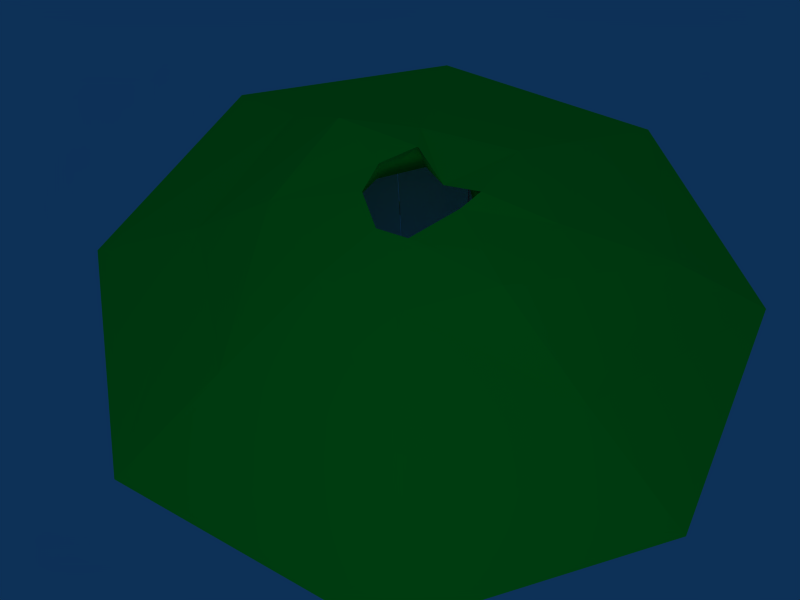 # Source: hut_big.blend  (saved by Blender 2.48.1; exported with 4.5.12 LTS)
import bpy
from mathutils import Matrix  # noqa: F401  (used for matrix-valued properties, if any)

bpy.ops.wm.read_factory_settings(use_empty=True)
scene = bpy.context.scene
scene.name = 'Scene'

# ---- collections
col_collection_1 = bpy.data.collections.new('Collection 1'); scene.collection.children.link(col_collection_1)

# ---- materials (node trees are filled in below, after node groups)
mat_material = bpy.data.materials.new('Material')
mat_material.alpha_threshold = 0.0
mat_material.roughness = 0.5
mat_material.line_color = (0.0, 0.0, 0.0, 1.0)
mat_material_001 = bpy.data.materials.new('Material.001')
mat_material_001.alpha_threshold = 0.0
mat_material_001.diffuse_color = (1.0, 0.0, 0.0, 1.0)
mat_material_001.roughness = 0.5
mat_material_001.line_color = (0.0, 0.0, 0.0, 1.0)
mat_material_002 = bpy.data.materials.new('Material.002')
mat_material_002.alpha_threshold = 0.0
mat_material_002.diffuse_color = (0.8181, 1.0, 0.0, 1.0)
mat_material_002.roughness = 0.5
mat_material_002.line_color = (0.0, 0.0, 0.0, 1.0)
mat_material_003 = bpy.data.materials.new('Material.003')
mat_material_003.alpha_threshold = 0.0
mat_material_003.diffuse_color = (0.0, 1.0, 0.1618, 1.0)
mat_material_003.roughness = 0.5
mat_material_003.line_color = (0.0, 0.0, 0.0, 1.0)

# ---- material node trees

# ---- world
world_world = bpy.data.worlds.new('World'); scene.world = world_world
world_world.color = (0.05183, 0.1904, 0.3415)
world_world.use_sun_shadow = False
world_world.sun_shadow_jitter_overblur = 0.0
world_world.cycles.sampling_method = 'MANUAL'
world_world.cycles.sample_map_resolution = 256

# ---- cameras
cam_camera = bpy.data.cameras.new('Camera')
cam_camera.passepartout_alpha = 0.7037
cam_camera.clip_end = 100.0
cam_camera.lens = 35.0
cam_camera.ortho_scale = 7.314
cam_camera.show_safe_areas = True
cam_camera.dof.focus_distance = 0.0
cam_camera.dof.aperture_fstop = 128.0

# ---- lights
light_spot = bpy.data.lights.new('Spot', 'POINT')
light_spot.transmission_factor = 0.0
light_spot.cutoff_distance = 30.0
light_spot.energy = 100.0
light_spot.shadow_buffer_clip_start = 1.001
light_spot.shadow_soft_size = 1.0
light_spot.shadow_maximum_resolution = 0.006
light_spot.use_absolute_resolution = True
light_spot.cycles.use_multiple_importance_sampling = False

# ---- meshes
me_cube_002 = bpy.data.meshes.new('Cube.002')
me_cube_002.from_pydata([(4.19, 4.199, 1.373), (5.902, 0.01653, 1.743), (4.169, -4.145, 1.46), (0.007012, -5.951, 1.622), (-4.123, -4.113, 1.485), (-5.829, 0.01648, 1.587), (-4.182, 4.206, 1.375), (0.007226, 5.809, 1.571), (0.9364, 0.9108, 3.643), (1.135, 0.1548, 3.68), (0.8128, -0.6961, 3.685), (0.05691, -1.028, 3.695), (-0.5263, -0.6697, 3.675), (-0.8476, -0.01141, 3.681), (-0.6706, 0.6471, 3.651), (0.08016, 1.201, 3.64), (0.04271, 1.009, 4.033), (-0.4465, 0.7326, 4.029), (-0.5214, -0.299, 4.089), (-0.4906, -0.7789, 4.163), (0.08459, -0.4597, 4.034), (0.9074, -0.5717, 4.277), (1.07, 0.1425, 4.183), (0.7747, 0.733, 4.107), (0.007048, 6.369, 1.417), (-4.45, 4.473, 1.437), (-6.28, 0.01652, 1.497), (-4.474, -4.465, 1.459), (0.007011, -6.369, 1.537), (4.475, -4.451, 1.432), (6.28, 0.01651, 1.763), (4.467, 4.476, 1.436), (0.06982, 2.182, 3.617), (0.04214, 4.208, 2.611), (-1.32, 1.51, 3.604), (-2.788, 2.901, 2.692), (-2.035, 0.1362, 3.913), (-4.031, 0.04147, 2.579), (-1.616, -1.548, 3.738), (-3.118, -3.117, 2.769), (0.06845, -2.24, 3.708), (0.01168, -4.515, 2.548), (1.478, -1.113, 3.935), (2.751, -2.665, 2.773), (2.345, 0.05373, 4.274), (4.025, 0.02524, 2.928), (1.881, 1.907, 3.662), (2.908, 2.924, 2.579), (4.565, 0.8962, -2.013), (-2.53, 3.888, -2.013), (-4.528, -0.853, -2.013), (-3.847, -2.526, -2.013), (-2.578, -3.812, -2.013), (1.599, -4.332, -2.025), (3.884, 2.57, -2.456), (2.615, 3.855, -2.456), (-3.847, -2.526, -2.456), (-2.578, -3.812, -2.456), (1.599, -4.332, -2.468), (3.852, -2.575, -2.456), (4.527, -0.814, 1.674), (3.88, -2.397, 1.756), (2.676, -3.612, 1.977), (1.121, -4.324, 1.977), (-0.611, -4.281, 1.808), (-2.194, -3.634, 1.798), (-3.409, -2.43, 1.775), (-4.07, -0.853, 1.806), (-4.078, 0.8572, 1.674), (-3.431, 2.44, 1.681), (-2.227, 3.655, 1.721), (-0.65, 4.317, 1.674), (1.06, 4.324, 1.741), (2.688, 3.743, 1.772), (3.858, 2.473, 1.86), (4.52, 0.8962, 1.748), (3.877, -2.385, 1.746), (2.678, -3.599, 1.842), (1.106, -4.262, 1.936), (-0.6036, -4.324, 1.855), (-2.182, -3.631, 1.757), (-3.396, -2.432, 1.782), (-4.059, -0.8595, 1.838), (-4.07, 0.847, 1.674), (-3.428, 2.428, 1.692), (-2.229, 3.642, 1.713), (-0.6565, 4.306, 1.674), (1.05, 4.317, 1.674), (2.631, 3.674, 1.737), (3.908, 2.524, 1.913), (4.509, 0.9026, 1.783), (4.52, -0.8038, 1.679), (4.015, -2.442, 1.674), (2.784, -3.705, 1.674), (1.163, -4.401, 1.957), (-0.6008, -4.423, 1.675), (-2.239, -3.769, 1.733), (-3.502, -2.538, 1.715), (-4.253, -0.9179, 1.716), (-4.22, 0.847, 1.778), (-3.566, 2.485, 1.753), (-2.335, 3.748, 1.951), (-0.7139, 4.444, 1.776), (1.05, 4.467, 1.858), (2.688, 3.812, 1.889), (3.951, 2.581, 1.822), (4.647, 0.96, 1.674), (4.67, -0.8038, 1.869), (4.666, -0.8714, 1.909), (3.986, -2.503, 1.843), (2.734, -3.75, 1.812), (1.099, -4.423, 1.756), (-0.6684, -4.42, 1.8), (-2.3, -3.74, 1.78), (-3.593, -2.512, 1.846), (-4.22, -0.853, 1.924), (-4.217, 0.9146, 1.674), (-3.537, 2.546, 1.684), (-2.284, 3.794, 1.674), (-0.65, 4.467, 1.856), (1.118, 4.463, 1.904), (2.749, 3.783, 1.867), (3.997, 2.531, 1.901), (4.67, 0.8962, 2.032), (4.22, -0.814, -4.151), (3.573, -2.397, -4.215), (2.41, -3.652, -4.154), (-1.794, -3.917, -4.225), (-2.532, -3.675, -4.188), (-3.716, -2.43, -4.23), (-4.378, -0.853, -4.21), (-4.385, 0.8572, -4.191), (-3.738, 2.44, -4.244), (-2.534, 3.655, -4.231), (-0.9571, 4.317, -4.247), (0.7531, 4.324, -4.173), (2.336, 3.677, -4.14), (3.551, 2.473, -4.242), (4.28, 0.9217, -4.1), (3.57, -2.385, -4.211), (2.371, -3.599, -4.114), (1.291, -4.211, -4.277), (-2.489, -3.631, -4.168), (-3.751, -2.455, -4.265), (-4.366, -0.8595, -4.203), (-4.378, 0.847, -4.19), (-3.735, 2.428, -4.242), (-2.536, 3.642, -4.229), (-0.9636, 4.306, -4.247), (0.7429, 4.317, -4.131), (2.324, 3.674, -4.107), (3.538, 2.475, -4.247), (4.201, 0.9026, -4.087), (4.28, -0.8032, -4.165), (3.708, -2.442, -4.193), (2.477, -3.705, -4.207), (1.331, -4.299, -4.197), (-2.546, -3.769, -4.247), (-3.809, -2.538, -4.247), (-4.505, -0.9169, -4.242), (-4.528, 0.847, -4.188), (-3.873, 2.485, -4.119), (-2.642, 3.748, -4.244), (-1.021, 4.444, -4.128), (0.7429, 4.467, -4.247), (2.381, 3.812, -4.137), (3.644, 2.581, -4.197), (4.34, 0.96, -4.173), (4.363, -0.8038, -4.109), (4.359, -0.8714, -4.113), (3.679, -2.503, -4.176), (2.427, -3.75, -4.195), (-1.852, -4.056, -4.185), (-2.607, -3.74, -4.247), (-3.854, -2.487, -4.223), (-4.528, -0.853, -4.089), (-4.524, 0.9146, -4.185), (-3.844, 2.546, -4.247), (-2.592, 3.794, -4.242), (-0.9571, 4.467, -4.129), (0.8105, 4.463, -4.247), (2.442, 3.783, -4.142), (3.689, 2.531, -4.201), (4.363, 0.8962, -4.092), (4.415, -0.853, -2.013), (3.746, -2.469, -2.013), (2.509, -3.706, -2.013), (1.599, -4.182, -2.025), (-1.802, -4.011, -1.991), (-2.472, -3.706, -2.013), (-3.709, -2.469, -2.013), (-4.378, -0.853, -2.013), (-4.378, 0.8961, -2.013), (-3.709, 2.512, -2.013), (-2.472, 3.749, -2.013), (-0.8561, 4.418, -2.013), (0.893, 4.418, -2.013), (2.509, 3.749, -2.013), (3.746, 2.512, -2.013), (4.415, 0.8962, -2.013), (4.415, -0.853, -2.456), (3.746, -2.469, -2.456), (2.509, -3.706, -2.456), (1.599, -4.182, -2.468), (-1.802, -4.011, -2.434), (-2.472, -3.706, -2.456), (-3.709, -2.469, -2.456), (-4.378, -0.853, -2.456), (-4.378, 0.8961, -2.456), (-3.709, 2.512, -2.456), (-2.472, 3.749, -2.456), (-0.8561, 4.418, -2.456), (0.893, 4.418, -2.456), (2.509, 3.749, -2.456), (3.746, 2.512, -2.456), (4.415, 0.8962, -2.456), (4.554, -0.9104, -2.456), (2.566, -3.844, -2.456), (-1.86, -4.149, -2.434), (-4.528, -0.853, -2.456), (-4.517, 0.9535, -2.456), (-3.815, 2.618, -2.456), (-2.53, 3.888, -2.456), (-0.8561, 4.568, -2.456), (0.9504, 4.557, -2.456), (4.565, 0.8962, -2.456), (4.554, -0.9104, -2.013), (3.852, -2.575, -2.013), (2.566, -3.844, -2.013), (-1.86, -4.149, -1.991), (-4.517, 0.9535, -2.013), (-3.815, 2.618, -2.013), (-0.8561, 4.568, -2.013), (0.9504, 4.557, -2.013), (2.615, 3.855, -2.013), (3.884, 2.57, -2.013), (4.425, -0.814, -0.3264), (4.323, -0.814, -1.972), (3.778, -2.397, -0.2643), (3.675, -2.397, -2.185), (2.574, -3.612, -0.2224), (2.514, -3.652, -2.281), (1.017, -4.324, 0.3758), (-0.7134, -4.281, -0.01517), (-1.692, -3.917, -2.163), (-2.296, -3.634, -0.1453), (-2.428, -3.675, -2.273), (-3.511, -2.43, -0.2081), (-3.614, -2.43, -2.278), (-4.173, -0.853, -0.147), (-4.275, -0.853, -2.219), (-4.236, 0.8822, -0.2967), (-4.34, 0.8822, -2.277), (-3.533, 2.44, -0.3023), (-3.636, 2.44, -2.326), (-2.329, 3.655, -0.3264), (-2.432, 3.655, -2.266), (-0.7524, 4.317, -0.3124), (-0.8547, 4.317, -2.197), (0.9579, 4.324, -0.164), (0.8555, 4.324, -2.076), (2.584, 3.743, -0.1419), (2.438, 3.677, -2.006), (3.756, 2.473, -0.02295), (3.653, 2.473, -2.178), (4.417, 0.8962, -0.2972), (4.384, 0.9217, -2.226), (3.774, -2.385, -0.2597), (3.672, -2.385, -2.191), (2.576, -3.599, -0.2258), (2.473, -3.599, -2.267), (1.003, -4.262, -0.1797), (1.395, -4.211, -2.223), (-0.7074, -4.324, 0.3758), (-2.284, -3.631, -0.1993), (-2.386, -3.631, -2.269), (-3.498, -2.432, -0.21), (-3.648, -2.455, -2.301), (-4.162, -0.8595, -0.187), (-4.264, -0.8595, -2.225), (-4.173, 0.847, -0.3), (-4.275, 0.847, -2.243), (-3.576, 2.476, -0.3129), (-3.68, 2.476, -2.249), (-2.331, 3.642, -0.3236), (-2.434, 3.642, -2.281), (-0.7588, 4.306, -0.3144), (-0.8612, 4.306, -2.204), (0.9476, 4.317, -0.2731), (0.8453, 4.317, -2.072), (2.528, 3.674, -0.1437), (2.426, 3.674, -2.069), (3.804, 2.524, -0.09726), (3.641, 2.475, -2.202), (4.406, 0.9026, -0.2982), (4.304, 0.9026, -2.213), (4.417, -0.8038, -0.2536), (4.384, -0.8032, -1.907), (4.564, -0.8714, -0.294), (4.461, -0.8714, -2.258), (3.884, -2.503, -0.1734), (3.781, -2.503, -2.259), (2.631, -3.75, -0.2506), (2.529, -3.75, -2.255), (1.017, -4.476, 0.3758), (-0.7708, -4.42, -0.2947), (-1.749, -4.056, -2.186), (-2.402, -3.74, -0.05005), (-2.505, -3.74, -2.254), (-3.697, -2.512, -0.1991), (-3.752, -2.487, -2.154), (-4.38, -0.8531, -0.1794), (-4.484, -0.8531, -2.226), (-4.319, 0.9146, -0.2623), (-4.421, 0.9146, -2.145), (-3.639, 2.546, 0.04133), (-3.742, 2.546, -2.326), (-2.387, 3.794, -0.2064), (-2.489, 3.794, -2.326), (-0.7524, 4.467, -0.2387), (-0.8547, 4.467, -2.136), (1.036, 4.541, -0.1892), (0.9323, 4.541, -2.038), (2.647, 3.783, -0.2338), (2.545, 3.783, -2.326), (3.894, 2.531, -0.3264), (3.792, 2.531, -2.326), (4.567, 0.8962, -0.2838), (4.465, 0.8962, -2.326), (3.913, -2.442, -0.2679), (3.811, -2.442, -2.231), (2.682, -3.705, -0.1365), (2.579, -3.705, -2.097), (1.061, -4.401, -0.1138), (1.433, -4.299, -2.336), (-0.7074, -4.476, 0.3758), (-2.341, -3.769, 0.03832), (-2.444, -3.769, -2.326), (-3.605, -2.538, -0.1888), (-3.707, -2.538, -2.113), (-4.357, -0.9179, -0.1971), (-4.403, -0.9169, -2.024), (-4.38, 0.8718, -0.3049), (-4.484, 0.8718, -2.216), (-3.669, 2.485, -0.133), (-3.771, 2.485, -2.306), (-2.437, 3.748, -0.1579), (-2.54, 3.748, -2.324), (-0.8162, 4.444, -0.09689), (-0.9186, 4.444, -2.262), (0.9476, 4.467, -0.3232), (0.8453, 4.467, -2.083), (2.63, 3.881, -0.2492), (2.526, 3.881, -2.314), (3.849, 2.581, -0.04709), (3.747, 2.581, -2.141), (4.545, 0.96, -0.3236), (4.442, 0.96, -2.326), (4.567, -0.8038, -0.066), (4.465, -0.8038, -2.005), (-0.7626, 4.317, -0.5008), (0.9374, 4.317, -0.4529), (-0.7626, 4.467, -0.4284), (0.9374, 4.467, -0.4993), (-0.7626, 3.636, -0.5008), (0.9374, 3.636, -0.4529), (0.9476, 3.636, -0.2731), (-0.7524, 3.636, -0.3124), (-3.624, -2.43, -2.483), (-4.275, -0.8595, -2.432), (-3.763, -2.487, -2.372), (-4.413, -0.9169, -2.257), (-3.636, -2.43, -2.701), (-4.286, -0.8595, -2.654), (-3.774, -2.487, -2.603), (-4.425, -0.9169, -2.505), (-2.932, -2.564, -2.519), (-3.881, -0.2737, -2.453), (-2.944, -2.564, -2.737), (-3.893, -0.2738, -2.674), (-2.683, -2.461, -2.532), (-3.632, -0.1699, -2.466), (-3.643, -0.17, -2.687), (-2.694, -2.461, -2.75), (-4.385, -0.4796, -2.646), (-3.436, -2.77, -2.709), (-4.374, -0.4796, -2.425), (-3.425, -2.77, -2.491), (-3.007, -2.386, -2.513), (-3.046, -2.294, -2.51), (-3.767, -0.5451, -2.462), (-3.806, -0.4538, -2.459), (-3.019, -2.385, -2.732), (-3.057, -2.294, -2.729), (-3.779, -0.5444, -2.683), (-3.818, -0.4531, -2.68), (-2.757, -2.282, -2.526), (-2.796, -2.191, -2.523), (-3.517, -0.4417, -2.475), (-3.556, -0.3505, -2.472), (-3.568, -0.3497, -2.693), (-3.529, -0.441, -2.696), (-2.808, -2.19, -2.742), (-2.769, -2.282, -2.745), (-4.311, -0.6574, -2.651), (-4.272, -0.7487, -2.654), (-3.551, -2.498, -2.701), (-3.512, -2.589, -2.704), (-4.299, -0.6581, -2.431), (-4.26, -0.7494, -2.434), (-3.539, -2.499, -2.481), (-3.5, -2.59, -2.485), (-2.81, -2.514, -2.525), (-3.759, -0.2229, -2.459), (-2.821, -2.514, -2.744), (-3.77, -0.2229, -2.681), (-2.884, -2.335, -2.52), (-2.923, -2.244, -2.516), (-3.645, -0.4944, -2.469), (-3.684, -0.4032, -2.465), (-3.695, -0.4024, -2.686), (-3.657, -0.4937, -2.689), (-2.935, -2.243, -2.735), (-2.896, -2.334, -2.738), (-2.96, -2.324, -4.225), (-2.998, -2.232, -4.222), (-3.72, -0.4831, -4.175), (-3.759, -0.3918, -4.172), (-3.082, -2.374, -4.218), (-3.121, -2.283, -4.215), (-3.842, -0.5337, -4.169), (-3.881, -0.4424, -4.166)], [], [(0, 1, 9, 8), (1, 2, 10, 9), (2, 3, 11, 10), (3, 4, 12, 11), (4, 5, 13, 12), (5, 6, 14, 13), (6, 7, 15, 14), (7, 0, 8, 15), (0, 31, 30, 1), (31, 0, 7, 24), (24, 7, 6, 25), (25, 6, 5, 26), (26, 5, 4, 27), (27, 4, 3, 28), (28, 3, 2, 29), (29, 2, 1, 30), (22, 23, 8, 9), (23, 16, 15, 8), (16, 17, 14, 15), (17, 18, 13, 14), (18, 19, 12, 13), (19, 20, 11, 12), (20, 21, 10, 11), (21, 22, 9, 10), (24, 33, 47, 31), (33, 32, 46, 47), (32, 16, 23, 46), (25, 35, 33, 24), (35, 34, 32, 33), (34, 17, 16, 32), (26, 37, 35, 25), (37, 36, 34, 35), (36, 18, 17, 34), (27, 39, 37, 26), (39, 38, 36, 37), (38, 19, 18, 36), (28, 41, 39, 27), (41, 40, 38, 39), (40, 20, 19, 38), (29, 43, 41, 28), (43, 42, 40, 41), (42, 21, 20, 40), (30, 45, 43, 29), (45, 44, 42, 43), (44, 22, 21, 42), (31, 47, 45, 30), (47, 46, 44, 45), (46, 23, 22, 44), (48, 226, 216, 225), (235, 48, 225, 54), (234, 235, 54, 55), (233, 234, 55, 224), (232, 233, 224, 223), (49, 232, 223, 222), (231, 49, 222, 221), (230, 231, 221, 220), (50, 230, 220, 219), (51, 50, 219, 56), (52, 51, 56, 57), (229, 52, 57, 218), (228, 53, 58, 217), (227, 228, 217, 59), (226, 227, 59, 216), (108, 60, 76, 92), (109, 61, 77, 93), (110, 62, 78, 94), (111, 63, 79, 95), (112, 64, 80, 96), (113, 65, 81, 97), (114, 66, 82, 98), (115, 67, 83, 99), (116, 68, 84, 100), (117, 69, 85, 101), (118, 70, 86, 102), (119, 71, 87, 103), (120, 72, 88, 104), (121, 73, 89, 105), (122, 74, 90, 106), (123, 75, 91, 107), (227, 226, 184, 185), (228, 227, 185, 186), (53, 228, 186, 187), (52, 229, 188, 189), (51, 52, 189, 190), (50, 51, 190, 191), (230, 50, 191, 192), (231, 230, 192, 193), (49, 231, 193, 194), (232, 49, 194, 195), (233, 232, 195, 196), (234, 233, 196, 197), (235, 234, 197, 198), (48, 235, 198, 199), (226, 48, 199, 184), (216, 59, 201, 200), (59, 217, 202, 201), (217, 58, 203, 202), (218, 57, 205, 204), (57, 56, 206, 205), (56, 219, 207, 206), (219, 220, 208, 207), (220, 221, 209, 208), (221, 222, 210, 209), (222, 223, 211, 210), (223, 224, 212, 211), (224, 55, 213, 212), (55, 54, 214, 213), (54, 225, 215, 214), (225, 216, 200, 215), (108, 298, 236, 60), (298, 299, 237, 236), (299, 169, 124, 237), (109, 300, 238, 61), (300, 301, 239, 238), (301, 170, 125, 239), (110, 302, 240, 62), (302, 303, 241, 240), (303, 171, 126, 241), (111, 304, 242, 63), (112, 305, 243, 64), (305, 306, 244, 243), (306, 172, 127, 244), (113, 307, 245, 65), (307, 308, 246, 245), (308, 173, 128, 246), (114, 309, 247, 66), (309, 310, 248, 247), (115, 311, 249, 67), (311, 312, 250, 249), (312, 175, 130, 250), (116, 313, 251, 68), (313, 314, 252, 251), (314, 176, 131, 252), (117, 315, 253, 69), (315, 316, 254, 253), (316, 177, 132, 254), (118, 317, 255, 70), (317, 318, 256, 255), (318, 178, 133, 256), (119, 319, 257, 71), (320, 179, 134, 258), (120, 321, 259, 72), (321, 322, 260, 259), (322, 180, 135, 260), (121, 323, 261, 73), (323, 324, 262, 261), (324, 181, 136, 262), (122, 325, 263, 74), (325, 326, 264, 263), (326, 182, 137, 264), (123, 327, 265, 75), (327, 328, 266, 265), (328, 183, 138, 266), (139, 268, 237, 124), (268, 267, 236, 237), (267, 76, 60, 236), (140, 270, 239, 125), (270, 269, 238, 239), (269, 77, 61, 238), (141, 272, 241, 126), (272, 271, 240, 241), (271, 78, 62, 240), (273, 79, 63, 242), (142, 275, 244, 127), (275, 274, 243, 244), (274, 80, 64, 243), (143, 277, 246, 128), (277, 276, 245, 246), (276, 81, 65, 245), (279, 278, 247, 248), (278, 82, 66, 247), (145, 281, 250, 130), (281, 280, 249, 250), (280, 83, 67, 249), (146, 283, 252, 131), (283, 282, 251, 252), (282, 84, 68, 251), (147, 285, 254, 132), (285, 284, 253, 254), (284, 85, 69, 253), (148, 287, 256, 133), (287, 286, 255, 256), (286, 86, 70, 255), (149, 289, 258, 134), (288, 87, 71, 257), (150, 291, 260, 135), (291, 290, 259, 260), (290, 88, 72, 259), (151, 293, 262, 136), (293, 292, 261, 262), (292, 89, 73, 261), (152, 295, 264, 137), (295, 294, 263, 264), (294, 90, 74, 263), (153, 297, 266, 138), (297, 296, 265, 266), (296, 91, 75, 265), (154, 330, 268, 139), (330, 329, 267, 268), (329, 92, 76, 267), (155, 332, 270, 140), (332, 331, 269, 270), (331, 93, 77, 269), (156, 334, 272, 141), (334, 333, 271, 272), (333, 94, 78, 271), (335, 95, 79, 273), (157, 337, 275, 142), (337, 336, 274, 275), (336, 96, 80, 274), (158, 339, 277, 143), (339, 338, 276, 277), (338, 97, 81, 276), (341, 340, 278, 279), (340, 98, 82, 278), (160, 343, 281, 145), (343, 342, 280, 281), (342, 99, 83, 280), (161, 345, 283, 146), (345, 344, 282, 283), (344, 100, 84, 282), (162, 347, 285, 147), (347, 346, 284, 285), (346, 101, 85, 284), (163, 349, 287, 148), (349, 348, 286, 287), (348, 102, 86, 286), (164, 351, 289, 149), (350, 103, 87, 288), (165, 353, 291, 150), (353, 352, 290, 291), (352, 104, 88, 290), (166, 355, 293, 151), (355, 354, 292, 293), (354, 105, 89, 292), (167, 357, 295, 152), (357, 356, 294, 295), (356, 106, 90, 294), (168, 359, 297, 153), (359, 358, 296, 297), (358, 107, 91, 296), (169, 299, 330, 154), (299, 298, 329, 330), (298, 108, 92, 329), (170, 301, 332, 155), (301, 300, 331, 332), (300, 109, 93, 331), (171, 303, 334, 156), (303, 302, 333, 334), (302, 110, 94, 333), (304, 111, 95, 335), (172, 306, 337, 157), (306, 305, 336, 337), (305, 112, 96, 336), (173, 308, 339, 158), (308, 307, 338, 339), (307, 113, 97, 338), (310, 309, 340, 341), (309, 114, 98, 340), (175, 312, 343, 160), (312, 311, 342, 343), (311, 115, 99, 342), (176, 314, 345, 161), (314, 313, 344, 345), (313, 116, 100, 344), (177, 316, 347, 162), (316, 315, 346, 347), (315, 117, 101, 346), (178, 318, 349, 163), (318, 317, 348, 349), (317, 118, 102, 348), (179, 320, 351, 164), (319, 119, 103, 350), (180, 322, 353, 165), (322, 321, 352, 353), (321, 120, 104, 352), (181, 324, 355, 166), (324, 323, 354, 355), (323, 121, 105, 354), (182, 326, 357, 167), (326, 325, 356, 357), (325, 122, 106, 356), (183, 328, 359, 168), (328, 327, 358, 359), (327, 123, 107, 358), (242, 304, 335, 273), (188, 229, 218, 204), (53, 187, 203, 58), (319, 362, 360, 257), (362, 320, 258, 360), (289, 361, 360, 258), (351, 363, 361, 289), (363, 350, 288, 361), (320, 362, 363, 351), (362, 319, 350, 363), (360, 361, 365, 364), (361, 288, 366, 365), (257, 360, 364, 367), (288, 257, 367, 366), (365, 366, 367, 364), (310, 370, 368, 248), (369, 279, 248, 368), (371, 341, 279, 369), (370, 310, 341, 371), (370, 374, 372, 368), (374, 174, 129, 372), (144, 373, 372, 129), (159, 375, 373, 144), (375, 371, 369, 373), (174, 374, 375, 159), (374, 370, 371, 375), (385, 378, 376, 387), (386, 377, 379, 384), (376, 388, 411, 387), (388, 389, 410, 411), (389, 390, 409, 410), (390, 391, 408, 409), (391, 377, 386, 408), (379, 395, 404, 384), (395, 394, 405, 404), (394, 393, 406, 405), (393, 392, 407, 406), (392, 378, 385, 407), (381, 399, 400, 382), (399, 398, 401, 400), (398, 397, 402, 401), (397, 396, 403, 402), (396, 380, 383, 403), (378, 414, 412, 376), (414, 383, 380, 412), (377, 413, 415, 379), (413, 381, 382, 415), (396, 416, 412, 380), (416, 388, 376, 412), (397, 417, 416, 396), (417, 389, 388, 416), (398, 418, 417, 397), (418, 390, 389, 417), (399, 419, 418, 398), (419, 391, 390, 418), (381, 413, 419, 399), (413, 377, 391, 419), (400, 420, 415, 382), (420, 395, 379, 415), (401, 421, 420, 400), (402, 422, 421, 401), (422, 393, 394, 421), (403, 423, 422, 402), (383, 414, 423, 403), (414, 378, 392, 423), (422, 423, 424, 425), (420, 421, 426, 427), (423, 392, 428, 424), (393, 422, 425, 429), (421, 394, 430, 426), (395, 420, 427, 431), (394, 395, 431, 430), (392, 393, 429, 428), (368, 372, 373, 369)])
me_cube_002.polygons.foreach_set('use_smooth', [0, 0, 0, 0, 0, 0, 0, 0, 1, 1, 1, 1, 1, 1, 1, 1, 1, 1, 1, 1, 1, 1, 1, 1, 0, 0, 0, 0, 0, 0, 0, 0, 0, 0, 0, 0, 0, 0, 0, 0, 0, 0, 0, 0, 0, 0, 0, 0, 0, 0, 0, 0, 0, 0, 0, 0, 0, 0, 0, 0, 0, 0, 0, 0, 0, 0, 0, 0, 0, 0, 0, 0, 0, 0, 0, 0, 0, 0, 0, 0, 0, 0, 0, 0, 0, 0, 0, 0, 0, 0, 0, 0, 0, 0, 0, 0, 0, 0, 0, 0, 0, 0, 0, 0, 0, 0, 0, 0, 0, 0, 0, 0, 0, 0, 0, 0, 0, 0, 0, 0, 0, 0, 0, 0, 0, 0, 0, 0, 0, 0, 0, 0, 0, 0, 0, 0, 0, 0, 0, 0, 0, 0, 0, 0, 0, 0, 0, 0, 0, 0, 0, 0, 0, 0, 0, 0, 0, 0, 0, 0, 0, 0, 0, 0, 0, 0, 0, 0, 0, 0, 0, 0, 0, 0, 0, 0, 0, 0, 0, 0, 0, 0, 0, 0, 0, 0, 0, 0, 0, 0, 0, 0, 0, 0, 0, 0, 0, 0, 0, 0, 0, 0, 0, 0, 0, 0, 0, 0, 0, 0, 0, 0, 0, 0, 0, 0, 0, 0, 0, 0, 0, 0, 0, 0, 0, 0, 0, 0, 0, 0, 0, 0, 0, 0, 0, 0, 0, 0, 0, 0, 0, 0, 0, 0, 0, 0, 0, 0, 0, 0, 0, 0, 0, 0, 0, 0, 0, 0, 0, 0, 0, 0, 0, 0, 0, 0, 0, 0, 0, 0, 0, 0, 0, 0, 0, 0, 0, 0, 0, 0, 0, 0, 0, 0, 0, 0, 0, 0, 0, 0, 0, 0, 0, 0, 0, 0, 0, 0, 0, 0, 0, 0, 0, 0, 0, 0, 0, 0, 0, 0, 0, 0, 0, 0, 0, 0, 0, 0, 0, 0, 0, 0, 0, 0, 0, 0, 0, 0, 0, 0, 0, 0, 0, 0, 0, 0, 0, 0, 0, 0, 0, 0, 0, 0, 0, 0, 0, 0, 0, 0, 0, 0, 0, 0, 0, 0, 0, 0, 0])
me_cube_002.polygons.foreach_set('material_index', [3, 3, 3, 3, 3, 3, 3, 3, 3, 3, 3, 3, 3, 3, 3, 3, 3, 3, 3, 3, 3, 3, 3, 3, 3, 3, 3, 3, 3, 3, 3, 3, 3, 3, 3, 3, 3, 3, 3, 3, 3, 3, 3, 3, 3, 3, 3, 3, 2, 2, 2, 2, 2, 2, 2, 2, 2, 2, 2, 2, 2, 2, 2, 1, 1, 1, 1, 1, 1, 1, 1, 1, 1, 1, 1, 1, 1, 1, 1, 2, 2, 2, 2, 2, 2, 2, 2, 2, 2, 2, 2, 2, 2, 2, 2, 2, 2, 2, 2, 2, 2, 2, 2, 2, 2, 2, 2, 2, 2, 1, 1, 1, 1, 1, 1, 1, 1, 1, 1, 1, 1, 1, 1, 1, 1, 1, 1, 1, 1, 1, 1, 1, 1, 1, 1, 1, 1, 1, 1, 1, 1, 1, 1, 1, 1, 1, 1, 1, 1, 1, 1, 1, 1, 0, 0, 0, 0, 0, 0, 0, 0, 0, 0, 0, 0, 0, 0, 0, 0, 0, 0, 0, 0, 0, 0, 0, 0, 0, 0, 0, 0, 0, 0, 0, 0, 0, 0, 0, 0, 0, 0, 0, 0, 0, 0, 0, 0, 1, 1, 1, 1, 1, 1, 1, 1, 1, 1, 1, 1, 1, 1, 1, 1, 1, 1, 1, 1, 1, 1, 1, 1, 1, 1, 1, 1, 1, 1, 1, 1, 1, 1, 1, 1, 1, 1, 1, 1, 1, 1, 1, 1, 1, 1, 1, 1, 1, 1, 1, 1, 1, 1, 1, 1, 1, 1, 1, 1, 1, 1, 1, 1, 1, 1, 1, 1, 1, 1, 1, 1, 1, 1, 1, 1, 1, 1, 1, 1, 1, 1, 1, 1, 1, 1, 1, 1, 1, 2, 2, 1, 1, 0, 1, 1, 1, 1, 0, 0, 0, 1, 0, 1, 0, 1, 1, 1, 1, 0, 1, 1, 1, 1, 1, 1, 0, 0, 0, 0, 0, 0, 0, 0, 0, 0, 1, 1, 1, 1, 1, 1, 1, 1, 1, 0, 0, 0, 0, 0, 0, 0, 0, 0, 0, 0, 0, 0, 0, 0, 0, 0, 0, 1, 1, 1, 1, 1, 1, 1, 1, 1])
_uv = me_cube_002.uv_layers.new(name='UVTex')
_uv.uv.foreach_set('vector', [0.3097, 0.9091, 0.3628, 0.7895, 0.2271, 0.7934, 0.2203, 0.8188, 0.3628, 0.7895, 0.3098, 0.67, 0.2163, 0.7646, 0.2271, 0.7934, 0.3098, 0.67, 0.1901, 0.6162, 0.1907, 0.7534, 0.2163, 0.7646, 0.1901, 0.6162, 0.07129, 0.6707, 0.171, 0.7656, 0.1907, 0.7534, 0.07129, 0.6707, 0.02095, 0.7896, 0.1602, 0.7878, 0.171, 0.7656, 0.02095, 0.7896, 0.07051, 0.9094, 0.1662, 0.81, 0.1602, 0.7878, 0.07051, 0.9094, 0.1901, 0.9573, 0.1915, 0.8286, 0.1662, 0.81, 0.1901, 0.9573, 0.3097, 0.9091, 0.2203, 0.8188, 0.1915, 0.8286, 0.3097, 0.9091, 0.3182, 0.9176, 0.3741, 0.7895, 0.3628, 0.7895, 0.3182, 0.9176, 0.3097, 0.9091, 0.1901, 0.9573, 0.1902, 0.9717, 0.1902, 0.9717, 0.1901, 0.9573, 0.07051, 0.9094, 0.06231, 0.9175, 0.06231, 0.9175, 0.07051, 0.9094, 0.02095, 0.7896, 0.009025, 0.7896, 0.009025, 0.7896, 0.02095, 0.7896, 0.07129, 0.6707, 0.0614, 0.6608, 0.0614, 0.6608, 0.07129, 0.6707, 0.1901, 0.6162, 0.1901, 0.6051, 0.1901, 0.6051, 0.1901, 0.6162, 0.3098, 0.67, 0.3184, 0.6615, 0.3184, 0.6615, 0.3098, 0.67, 0.3628, 0.7895, 0.3741, 0.7895, 0.2261, 0.7929, 0.2156, 0.8135, 0.2203, 0.8188, 0.2271, 0.7934, 0.2156, 0.8135, 0.1901, 0.823, 0.1915, 0.8286, 0.2203, 0.8188, 0.1901, 0.823, 0.1731, 0.8134, 0.1662, 0.81, 0.1915, 0.8286, 0.1731, 0.8134, 0.1703, 0.7775, 0.1602, 0.7878, 0.1662, 0.81, 0.1703, 0.7775, 0.1713, 0.7605, 0.171, 0.7656, 0.1602, 0.7878, 0.1713, 0.7605, 0.1915, 0.772, 0.1907, 0.7534, 0.171, 0.7656, 0.1915, 0.772, 0.2206, 0.7676, 0.2163, 0.7646, 0.1907, 0.7534, 0.2206, 0.7676, 0.2261, 0.7929, 0.2271, 0.7934, 0.2163, 0.7646, 0.1902, 0.9717, 0.1907, 0.9197, 0.2798, 0.8796, 0.3182, 0.9176, 0.1907, 0.9197, 0.1912, 0.8615, 0.2522, 0.8525, 0.2798, 0.8796, 0.1912, 0.8615, 0.1901, 0.823, 0.2156, 0.8135, 0.2522, 0.8525, 0.06231, 0.9175, 0.102, 0.8795, 0.1907, 0.9197, 0.1902, 0.9717, 0.102, 0.8795, 0.1445, 0.8389, 0.1912, 0.8615, 0.1907, 0.9197, 0.1445, 0.8389, 0.1731, 0.8134, 0.1901, 0.823, 0.1912, 0.8615, 0.009025, 0.7896, 0.06417, 0.79, 0.102, 0.8795, 0.06231, 0.9175, 0.06417, 0.79, 0.1186, 0.7927, 0.1445, 0.8389, 0.102, 0.8795, 0.1186, 0.7927, 0.1703, 0.7775, 0.1731, 0.8134, 0.1445, 0.8389, 0.0614, 0.6608, 0.09109, 0.6904, 0.06417, 0.79, 0.009025, 0.7896, 0.09109, 0.6904, 0.1339, 0.7356, 0.1186, 0.7927, 0.06417, 0.79, 0.1339, 0.7356, 0.1713, 0.7605, 0.1703, 0.7775, 0.1186, 0.7927, 0.1901, 0.6051, 0.1898, 0.6487, 0.09109, 0.6904, 0.0614, 0.6608, 0.1898, 0.6487, 0.1911, 0.7123, 0.1339, 0.7356, 0.09109, 0.6904, 0.1911, 0.7123, 0.1915, 0.772, 0.1713, 0.7605, 0.1339, 0.7356, 0.3184, 0.6615, 0.276, 0.7046, 0.1898, 0.6487, 0.1901, 0.6051, 0.276, 0.7046, 0.2396, 0.7497, 0.1911, 0.7123, 0.1898, 0.6487, 0.2396, 0.7497, 0.2206, 0.7676, 0.1915, 0.772, 0.1911, 0.7123, 0.3741, 0.7895, 0.3176, 0.7893, 0.276, 0.7046, 0.3184, 0.6615, 0.3176, 0.7893, 0.2715, 0.7897, 0.2396, 0.7497, 0.276, 0.7046, 0.2715, 0.7897, 0.2261, 0.7929, 0.2206, 0.7676, 0.2396, 0.7497, 0.3182, 0.9176, 0.2798, 0.8796, 0.3176, 0.7893, 0.3741, 0.7895, 0.2798, 0.8796, 0.2522, 0.8525, 0.2715, 0.7897, 0.3176, 0.7893, 0.2522, 0.8525, 0.2156, 0.8135, 0.2261, 0.7929, 0.2715, 0.7897, 0.4744, 0.1668, 0.4746, 0.1444, 0.5123, 0.1445, 0.5103, 0.1669, 0.4741, 0.1881, 0.4744, 0.1668, 0.5103, 0.1669, 0.5083, 0.1882, 0.4736, 0.2084, 0.4741, 0.1881, 0.5083, 0.1882, 0.5061, 0.2085, 0.4729, 0.2277, 0.4736, 0.2084, 0.5061, 0.2085, 0.5038, 0.2278, 0.472, 0.2461, 0.4729, 0.2277, 0.5038, 0.2278, 0.5015, 0.2462, 0.4711, 0.2636, 0.472, 0.2461, 0.5015, 0.2462, 0.4991, 0.2637, 0.47, 0.2803, 0.4711, 0.2636, 0.4991, 0.2637, 0.4967, 0.2804, 0.4688, 0.2961, 0.47, 0.2803, 0.4967, 0.2804, 0.4942, 0.2963, 0.4676, 0.3112, 0.4688, 0.2961, 0.4942, 0.2963, 0.4917, 0.3114, 0.4662, 0.3256, 0.4676, 0.3112, 0.4917, 0.3114, 0.4893, 0.3257, 0.463, 0.3392, 0.4662, 0.3256, 0.4893, 0.3257, 0.4883, 0.3392, 0.4662, 0.3451, 0.463, 0.3392, 0.4883, 0.3392, 0.4814, 0.3448, 0.4704, 0.09649, 0.4845, 0.0824, 0.5048, 0.08234, 0.5198, 0.09639, 0.4744, 0.1208, 0.4704, 0.09649, 0.5198, 0.09639, 0.5142, 0.1209, 0.4746, 0.1444, 0.4744, 0.1208, 0.5142, 0.1209, 0.5123, 0.1445, 0.3976, 0.2082, 0.4081, 0.2096, 0.3734, 0.2184, 0.3773, 0.2133, 0.4979, 0.4024, 0.505, 0.4066, 0.4529, 0.4085, 0.458, 0.4005, 0.6869, 0.2098, 0.6923, 0.2175, 0.6371, 0.2175, 0.6435, 0.2121, 0.2286, 0.4526, 0.2374, 0.4618, 0.1558, 0.4618, 0.1629, 0.4524, 0.6836, 0.4016, 0.6892, 0.4059, 0.6373, 0.4128, 0.643, 0.4052, 0.3668, 0.3461, 0.3725, 0.3517, 0.3202, 0.3488, 0.3253, 0.3423, 0.4136, 0.4041, 0.4205, 0.4093, 0.3668, 0.4093, 0.3716, 0.4014, 0.1062, 0.4027, 0.1134, 0.409, 0.07387, 0.4016, 0.08077, 0.399, 0.5883, 0.3998, 0.5937, 0.4048, 0.5448, 0.4057, 0.552, 0.3998, 0.129, 0.2157, 0.1339, 0.2191, 0.1028, 0.2183, 0.1113, 0.2149, 0.5036, 0.2132, 0.5086, 0.2184, 0.4625, 0.2165, 0.4698, 0.2119, 0.2043, 0.4015, 0.2109, 0.4022, 0.1877, 0.4073, 0.1955, 0.4028, 0.3035, 0.2059, 0.3111, 0.2088, 0.2791, 0.2122, 0.2872, 0.2089, 0.5964, 0.1926, 0.6039, 0.1916, 0.5705, 0.215, 0.5722, 0.2059, 0.3173, 0.3978, 0.3231, 0.4024, 0.2701, 0.4039, 0.2751, 0.3962, 0.1869, 0.213, 0.1956, 0.2148, 0.1767, 0.2148, 0.1835, 0.2136, 0.4744, 0.1208, 0.4746, 0.1444, 0.4553, 0.145, 0.4542, 0.1216, 0.4704, 0.09649, 0.4744, 0.1208, 0.4542, 0.1216, 0.453, 0.09706, 0.4845, 0.0824, 0.4704, 0.09649, 0.453, 0.09706, 0.4718, 0.08108, 0.463, 0.3392, 0.4662, 0.3451, 0.4606, 0.3461, 0.453, 0.3396, 0.4662, 0.3256, 0.463, 0.3392, 0.453, 0.3396, 0.4544, 0.326, 0.4676, 0.3112, 0.4662, 0.3256, 0.4544, 0.326, 0.4551, 0.3116, 0.4688, 0.2961, 0.4676, 0.3112, 0.4551, 0.3116, 0.4558, 0.2966, 0.47, 0.2803, 0.4688, 0.2961, 0.4558, 0.2966, 0.4563, 0.2807, 0.4711, 0.2636, 0.47, 0.2803, 0.4563, 0.2807, 0.4567, 0.2641, 0.472, 0.2461, 0.4711, 0.2636, 0.4567, 0.2641, 0.4569, 0.2466, 0.4729, 0.2277, 0.472, 0.2461, 0.4569, 0.2466, 0.457, 0.2283, 0.4736, 0.2084, 0.4729, 0.2277, 0.457, 0.2283, 0.4569, 0.209, 0.4741, 0.1881, 0.4736, 0.2084, 0.4569, 0.209, 0.4566, 0.1887, 0.4744, 0.1668, 0.4741, 0.1881, 0.4566, 0.1887, 0.4561, 0.1674, 0.4746, 0.1444, 0.4744, 0.1668, 0.4561, 0.1674, 0.4553, 0.145, 0.5123, 0.1445, 0.5142, 0.1209, 0.5344, 0.1217, 0.5315, 0.1452, 0.5142, 0.1209, 0.5198, 0.09639, 0.5381, 0.09701, 0.5344, 0.1217, 0.5198, 0.09639, 0.5048, 0.08234, 0.5182, 0.1281, 0.5381, 0.09701, 0.4814, 0.3448, 0.4883, 0.3392, 0.4979, 0.3397, 0.4868, 0.3462, 0.4883, 0.3392, 0.4893, 0.3257, 0.501, 0.3262, 0.4979, 0.3397, 0.4893, 0.3257, 0.4917, 0.3114, 0.504, 0.3119, 0.501, 0.3262, 0.4917, 0.3114, 0.4942, 0.2963, 0.5071, 0.2968, 0.504, 0.3119, 0.4942, 0.2963, 0.4967, 0.2804, 0.5103, 0.2809, 0.5071, 0.2968, 0.4967, 0.2804, 0.4991, 0.2637, 0.5134, 0.2643, 0.5103, 0.2809, 0.4991, 0.2637, 0.5015, 0.2462, 0.5165, 0.2468, 0.5134, 0.2643, 0.5015, 0.2462, 0.5038, 0.2278, 0.5196, 0.2285, 0.5165, 0.2468, 0.5038, 0.2278, 0.5061, 0.2085, 0.5227, 0.2092, 0.5196, 0.2285, 0.5061, 0.2085, 0.5083, 0.1882, 0.5257, 0.1889, 0.5227, 0.2092, 0.5083, 0.1882, 0.5103, 0.1669, 0.5286, 0.1676, 0.5257, 0.1889, 0.5103, 0.1669, 0.5123, 0.1445, 0.5315, 0.1452, 0.5286, 0.1676, 0.3976, 0.2082, 0.4326, 0.1591, 0.4418, 0.1591, 0.4081, 0.2096, 0.4326, 0.1591, 0.4331, 0.08886, 0.4424, 0.1024, 0.4418, 0.1591, 0.4331, 0.08886, 0.4329, 0.02644, 0.443, 0.02426, 0.4424, 0.1024, 0.4979, 0.4024, 0.5166, 0.3556, 0.5265, 0.352, 0.505, 0.4066, 0.5166, 0.3556, 0.5207, 0.2871, 0.5308, 0.2911, 0.5265, 0.352, 0.5207, 0.2871, 0.5205, 0.2222, 0.5308, 0.22, 0.5308, 0.2911, 0.6869, 0.2098, 0.6898, 0.1603, 0.6989, 0.1619, 0.6923, 0.2175, 0.6898, 0.1603, 0.6856, 0.1004, 0.6949, 0.09851, 0.6989, 0.1619, 0.6856, 0.1004, 0.6849, 0.03831, 0.694, 0.0415, 0.6949, 0.09851, 0.2286, 0.4526, 0.2149, 0.4169, 0.2202, 0.4117, 0.2374, 0.4618, 0.6836, 0.4016, 0.6804, 0.3557, 0.6892, 0.3652, 0.6892, 0.4059, 0.6804, 0.3557, 0.6657, 0.2946, 0.6771, 0.2954, 0.6892, 0.3652, 0.6657, 0.2946, 0.6654, 0.2221, 0.6768, 0.2195, 0.6771, 0.2954, 0.3668, 0.3461, 0.3773, 0.3022, 0.3864, 0.2986, 0.3725, 0.3517, 0.3773, 0.3022, 0.3783, 0.2367, 0.3879, 0.2355, 0.3864, 0.2986, 0.3783, 0.2367, 0.3745, 0.1714, 0.384, 0.1761, 0.3879, 0.2355, 0.4136, 0.4041, 0.4285, 0.3539, 0.4374, 0.3548, 0.4205, 0.4093, 0.4285, 0.3539, 0.4324, 0.2953, 0.4408, 0.2908, 0.4374, 0.3548, 0.1062, 0.4027, 0.1328, 0.3524, 0.1417, 0.3556, 0.1134, 0.409, 0.1328, 0.3524, 0.1341, 0.2889, 0.1441, 0.2896, 0.1417, 0.3556, 0.1341, 0.2889, 0.1347, 0.2253, 0.1448, 0.2191, 0.1441, 0.2896, 0.5883, 0.3998, 0.6053, 0.3544, 0.6144, 0.3532, 0.5937, 0.4048, 0.6053, 0.3544, 0.6092, 0.2925, 0.6191, 0.2821, 0.6144, 0.3532, 0.6092, 0.2925, 0.6124, 0.2219, 0.6217, 0.2218, 0.6191, 0.2821, 0.129, 0.2157, 0.1351, 0.1767, 0.1448, 0.1621, 0.1339, 0.2191, 0.1351, 0.1767, 0.1338, 0.09317, 0.1448, 0.0929, 0.1448, 0.1621, 0.1338, 0.09317, 0.1233, 0.02137, 0.1343, 0.021, 0.1448, 0.0929, 0.5036, 0.2132, 0.5182, 0.1677, 0.5284, 0.1631, 0.5086, 0.2184, 0.5182, 0.1677, 0.5235, 0.09628, 0.5336, 0.1001, 0.5284, 0.1631, 0.5235, 0.09628, 0.5235, 0.03006, 0.5336, 0.03109, 0.5336, 0.1001, 0.2043, 0.4015, 0.2253, 0.3595, 0.2337, 0.3579, 0.2109, 0.4022, 0.2277, 0.2891, 0.2274, 0.2215, 0.2374, 0.2148, 0.2374, 0.2858, 0.3035, 0.2059, 0.3332, 0.1614, 0.3415, 0.1639, 0.3111, 0.2088, 0.3332, 0.1614, 0.3383, 0.09875, 0.3491, 0.09754, 0.3415, 0.1639, 0.3383, 0.09875, 0.3376, 0.021, 0.3491, 0.02531, 0.3491, 0.09754, 0.5964, 0.1926, 0.61, 0.1511, 0.6153, 0.1571, 0.6039, 0.1916, 0.61, 0.1511, 0.61, 0.09249, 0.6177, 0.1061, 0.6153, 0.1571, 0.61, 0.09249, 0.6121, 0.03515, 0.621, 0.03541, 0.6177, 0.1061, 0.3173, 0.3978, 0.3285, 0.3421, 0.3356, 0.3573, 0.3231, 0.4024, 0.3285, 0.3421, 0.334, 0.2771, 0.343, 0.285, 0.3356, 0.3573, 0.334, 0.2771, 0.3388, 0.2144, 0.3491, 0.2126, 0.343, 0.285, 0.1869, 0.213, 0.2329, 0.1777, 0.2421, 0.18, 0.1956, 0.2148, 0.2329, 0.1777, 0.2395, 0.09765, 0.2501, 0.1084, 0.2421, 0.18, 0.2395, 0.09765, 0.2411, 0.02811, 0.2522, 0.02741, 0.2501, 0.1084, 0.905, 0.6986, 0.905, 0.7757, 0.836, 0.7853, 0.8359, 0.7022, 0.905, 0.7757, 0.905, 0.8494, 0.8358, 0.8481, 0.836, 0.7853, 0.905, 0.8494, 0.905, 0.9259, 0.8358, 0.9244, 0.8358, 0.8481, 0.6829, 0.6863, 0.6837, 0.7561, 0.6155, 0.7624, 0.6143, 0.6857, 0.6837, 0.7561, 0.6849, 0.8331, 0.6165, 0.8349, 0.6155, 0.7624, 0.6849, 0.8331, 0.6862, 0.9112, 0.6176, 0.9112, 0.6165, 0.8349, 0.4554, 0.4634, 0.4458, 0.5409, 0.3955, 0.5355, 0.4045, 0.4648, 0.4458, 0.5409, 0.4554, 0.6194, 0.3868, 0.6132, 0.3955, 0.5355, 0.4554, 0.6194, 0.4454, 0.6992, 0.3767, 0.6962, 0.3868, 0.6132, 0.693, 0.9157, 0.7533, 0.916, 0.7628, 0.9813, 0.6975, 0.9813, 0.5354, 0.6896, 0.5353, 0.762, 0.505, 0.7674, 0.5048, 0.6889, 0.5353, 0.762, 0.5355, 0.8408, 0.4669, 0.851, 0.505, 0.7674, 0.5355, 0.8408, 0.5355, 0.9154, 0.4666, 0.9204, 0.4669, 0.851, 0.4554, 0.6992, 0.4554, 0.7728, 0.3865, 0.7763, 0.3866, 0.7045, 0.4554, 0.7728, 0.4549, 0.8513, 0.3871, 0.8561, 0.3865, 0.7763, 0.4549, 0.8513, 0.455, 0.926, 0.3871, 0.929, 0.3871, 0.8561, 0.9738, 0.707, 0.9748, 0.7841, 0.9062, 0.7854, 0.9052, 0.707, 0.9748, 0.7841, 0.9758, 0.8608, 0.9071, 0.8604, 0.9062, 0.7854, 0.8358, 0.6994, 0.8358, 0.7737, 0.7666, 0.7746, 0.7666, 0.6986, 0.8358, 0.7737, 0.8358, 0.8478, 0.7666, 0.8536, 0.7666, 0.7746, 0.8358, 0.8478, 0.8358, 0.9231, 0.7666, 0.9282, 0.7666, 0.8536, 0.7622, 0.6892, 0.7632, 0.7652, 0.6931, 0.7628, 0.693, 0.6898, 0.7632, 0.7652, 0.7632, 0.839, 0.6931, 0.8384, 0.6931, 0.7628, 0.7632, 0.839, 0.7621, 0.9157, 0.693, 0.9137, 0.6931, 0.8384, 0.6822, 0.4634, 0.6858, 0.5363, 0.6179, 0.5352, 0.6143, 0.4634, 0.6858, 0.5363, 0.6894, 0.6095, 0.6215, 0.6109, 0.6179, 0.5352, 0.6894, 0.6095, 0.693, 0.6857, 0.6251, 0.6851, 0.6215, 0.6109, 0.7618, 0.4646, 0.7633, 0.5421, 0.6946, 0.538, 0.693, 0.4634, 0.7633, 0.5421, 0.765, 0.6138, 0.6963, 0.6116, 0.6946, 0.538, 0.765, 0.6138, 0.7666, 0.6892, 0.6978, 0.6892, 0.6963, 0.6116, 0.9231, 0.5302, 0.9194, 0.6091, 0.8506, 0.5982, 0.8543, 0.5197, 0.6862, 0.9161, 0.6862, 0.9904, 0.6171, 0.987, 0.6172, 0.9112, 0.5245, 0.4661, 0.5282, 0.5438, 0.459, 0.5434, 0.4554, 0.4634, 0.5282, 0.5438, 0.5318, 0.6172, 0.4627, 0.6163, 0.459, 0.5434, 0.5318, 0.6172, 0.5355, 0.6889, 0.4663, 0.6889, 0.4627, 0.6163, 0.8367, 0.4634, 0.8365, 0.5414, 0.7671, 0.5465, 0.7674, 0.4651, 0.8365, 0.5414, 0.8366, 0.6219, 0.7666, 0.6178, 0.7671, 0.5465, 0.8366, 0.6219, 0.8366, 0.6986, 0.7667, 0.6908, 0.7666, 0.6178, 0.6142, 0.6934, 0.6143, 0.765, 0.5451, 0.765, 0.5452, 0.6862, 0.6143, 0.765, 0.6143, 0.838, 0.5449, 0.8472, 0.5451, 0.765, 0.6143, 0.838, 0.6141, 0.9174, 0.5449, 0.919, 0.5449, 0.8472, 0.6143, 0.4636, 0.6105, 0.5497, 0.541, 0.5348, 0.5441, 0.4634, 0.6105, 0.5497, 0.6078, 0.6126, 0.5389, 0.6083, 0.541, 0.5348, 0.6078, 0.6126, 0.6047, 0.6862, 0.5355, 0.6862, 0.5389, 0.6083, 0.3602, 0.0222, 0.3601, 0.09167, 0.3491, 0.09413, 0.3491, 0.021, 0.3601, 0.09167, 0.3638, 0.1631, 0.3537, 0.1647, 0.3491, 0.09413, 0.3638, 0.1631, 0.3773, 0.2133, 0.3734, 0.2184, 0.3537, 0.1647, 0.4508, 0.2184, 0.4507, 0.2902, 0.441, 0.2804, 0.441, 0.2226, 0.4507, 0.2902, 0.4522, 0.3556, 0.4427, 0.3515, 0.441, 0.2804, 0.4522, 0.3556, 0.458, 0.4005, 0.4529, 0.4085, 0.4427, 0.3515, 0.6394, 0.03648, 0.6382, 0.09679, 0.6276, 0.1062, 0.6296, 0.03006, 0.6382, 0.09679, 0.63, 0.1655, 0.621, 0.1631, 0.6276, 0.1062, 0.63, 0.1655, 0.6435, 0.2121, 0.6371, 0.2175, 0.621, 0.1631, 0.1695, 0.4148, 0.1629, 0.4524, 0.1558, 0.4618, 0.163, 0.4073, 0.6342, 0.2184, 0.6333, 0.2877, 0.623, 0.2909, 0.6243, 0.223, 0.6333, 0.2877, 0.6318, 0.3637, 0.6217, 0.3533, 0.623, 0.2909, 0.6318, 0.3637, 0.643, 0.4052, 0.6373, 0.4128, 0.6217, 0.3533, 0.3092, 0.1723, 0.3138, 0.2409, 0.3042, 0.2287, 0.3003, 0.1714, 0.3138, 0.2409, 0.3168, 0.2983, 0.308, 0.2984, 0.3042, 0.2287, 0.3168, 0.2983, 0.3253, 0.3423, 0.3202, 0.3488, 0.308, 0.2984, 0.3577, 0.2978, 0.3618, 0.3545, 0.3529, 0.3561, 0.3492, 0.2903, 0.3618, 0.3545, 0.3716, 0.4014, 0.3668, 0.4093, 0.3529, 0.3561, 0.06396, 0.2224, 0.06366, 0.2889, 0.05366, 0.2882, 0.05366, 0.2225, 0.06366, 0.2889, 0.0631, 0.35, 0.05449, 0.3516, 0.05366, 0.2882, 0.0631, 0.35, 0.08077, 0.399, 0.07387, 0.4016, 0.05449, 0.3516, 0.5409, 0.2252, 0.5403, 0.2849, 0.5308, 0.2898, 0.5308, 0.2184, 0.5403, 0.2849, 0.5431, 0.3551, 0.5334, 0.344, 0.5308, 0.2898, 0.5431, 0.3551, 0.552, 0.3998, 0.5448, 0.4057, 0.5334, 0.344, 0.0465, 0.03163, 0.0562, 0.1025, 0.04621, 0.1068, 0.03596, 0.03416, 0.0562, 0.1025, 0.07509, 0.1743, 0.06309, 0.1702, 0.04621, 0.1068, 0.07509, 0.1743, 0.1113, 0.2149, 0.1028, 0.2183, 0.06309, 0.1702, 0.4537, 0.03669, 0.4528, 0.09856, 0.443, 0.1016, 0.4436, 0.03006, 0.4528, 0.09856, 0.456, 0.1686, 0.446, 0.1598, 0.443, 0.1016, 0.456, 0.1686, 0.4698, 0.2119, 0.4625, 0.2165, 0.446, 0.1598, 0.1572, 0.2199, 0.1544, 0.2921, 0.1448, 0.2927, 0.1468, 0.2264, 0.1547, 0.3586, 0.1955, 0.4028, 0.1877, 0.4073, 0.148, 0.3634, 0.2638, 0.02676, 0.262, 0.09115, 0.2522, 0.09934, 0.2539, 0.02791, 0.262, 0.09115, 0.261, 0.1579, 0.2531, 0.1624, 0.2522, 0.09934, 0.261, 0.1579, 0.2872, 0.2089, 0.2791, 0.2122, 0.2531, 0.1624, 0.5437, 0.03336, 0.5437, 0.1011, 0.5336, 0.09763, 0.5336, 0.03006, 0.5437, 0.1011, 0.5542, 0.1659, 0.544, 0.163, 0.5336, 0.09763, 0.5542, 0.1659, 0.5722, 0.2059, 0.5705, 0.215, 0.544, 0.163, 0.2676, 0.2122, 0.2639, 0.2764, 0.2541, 0.2819, 0.2579, 0.2159, 0.2639, 0.2764, 0.2637, 0.3449, 0.2541, 0.3469, 0.2541, 0.2819, 0.2637, 0.3449, 0.2751, 0.3962, 0.2701, 0.4039, 0.2541, 0.3469, 0.1574, 0.0277, 0.1562, 0.1035, 0.1457, 0.1135, 0.1448, 0.021, 0.1562, 0.1035, 0.1613, 0.1771, 0.1506, 0.1697, 0.1457, 0.1135, 0.1613, 0.1771, 0.1835, 0.2136, 0.1767, 0.2148, 0.1506, 0.1697, 0.4329, 0.02644, 0.4331, 0.08886, 0.3601, 0.09167, 0.3602, 0.0222, 0.4331, 0.08886, 0.4326, 0.1591, 0.3638, 0.1631, 0.3601, 0.09167, 0.4326, 0.1591, 0.4306, 0.2072, 0.3773, 0.2133, 0.3638, 0.1631, 0.5205, 0.2222, 0.5207, 0.2871, 0.4507, 0.2902, 0.4508, 0.2184, 0.5207, 0.2871, 0.5166, 0.3556, 0.4522, 0.3556, 0.4507, 0.2902, 0.5166, 0.3556, 0.4979, 0.4024, 0.458, 0.4005, 0.4522, 0.3556, 0.6849, 0.03831, 0.6856, 0.1004, 0.6382, 0.09679, 0.6394, 0.03648, 0.6856, 0.1004, 0.6898, 0.1603, 0.63, 0.1655, 0.6382, 0.09679, 0.6898, 0.1603, 0.6869, 0.2098, 0.6435, 0.2121, 0.63, 0.1655, 0.2149, 0.4169, 0.2286, 0.4526, 0.1629, 0.4524, 0.1695, 0.4148, 0.6654, 0.2221, 0.6657, 0.2946, 0.6333, 0.2877, 0.6342, 0.2184, 0.6657, 0.2946, 0.6804, 0.3557, 0.6318, 0.3637, 0.6333, 0.2877, 0.6804, 0.3557, 0.6836, 0.4016, 0.643, 0.4052, 0.6318, 0.3637, 0.3745, 0.1714, 0.3783, 0.2367, 0.3138, 0.2409, 0.3092, 0.1723, 0.3783, 0.2367, 0.3773, 0.3022, 0.3168, 0.2983, 0.3138, 0.2409, 0.3773, 0.3022, 0.3668, 0.3461, 0.3253, 0.3423, 0.3168, 0.2983, 0.4324, 0.2953, 0.4285, 0.3539, 0.3618, 0.3545, 0.3577, 0.2978, 0.4285, 0.3539, 0.4136, 0.4041, 0.3716, 0.4014, 0.3618, 0.3545, 0.1347, 0.2253, 0.1341, 0.2889, 0.06366, 0.2889, 0.06396, 0.2224, 0.1341, 0.2889, 0.1328, 0.3524, 0.0631, 0.35, 0.06366, 0.2889, 0.1328, 0.3524, 0.1241, 0.4027, 0.06733, 0.399, 0.0631, 0.35, 0.6124, 0.2219, 0.6092, 0.2925, 0.5403, 0.2849, 0.5409, 0.2252, 0.6092, 0.2925, 0.6053, 0.3544, 0.5431, 0.3551, 0.5403, 0.2849, 0.6053, 0.3544, 0.5883, 0.3998, 0.552, 0.3998, 0.5431, 0.3551, 0.1233, 0.02137, 0.1338, 0.09317, 0.0562, 0.1025, 0.0465, 0.03163, 0.1338, 0.09317, 0.1351, 0.1767, 0.07509, 0.1743, 0.0562, 0.1025, 0.1351, 0.1767, 0.129, 0.2157, 0.1113, 0.2149, 0.07509, 0.1743, 0.5235, 0.03006, 0.5235, 0.09628, 0.4528, 0.09856, 0.4537, 0.03669, 0.5235, 0.09628, 0.5182, 0.1677, 0.456, 0.1686, 0.4528, 0.09856, 0.5182, 0.1677, 0.5036, 0.2132, 0.4698, 0.2119, 0.456, 0.1686, 0.2274, 0.2215, 0.2277, 0.2891, 0.1544, 0.2921, 0.1572, 0.2199, 0.2253, 0.3595, 0.219, 0.4021, 0.1609, 0.406, 0.1547, 0.3586, 0.3376, 0.021, 0.3383, 0.09875, 0.262, 0.09115, 0.2638, 0.02676, 0.3383, 0.09875, 0.3332, 0.1614, 0.261, 0.1579, 0.262, 0.09115, 0.3332, 0.1614, 0.331, 0.2047, 0.2718, 0.2064, 0.261, 0.1579, 0.6121, 0.03515, 0.61, 0.09249, 0.5437, 0.1011, 0.5437, 0.03336, 0.61, 0.09249, 0.61, 0.1511, 0.5542, 0.1659, 0.5437, 0.1011, 0.61, 0.1511, 0.6054, 0.2016, 0.5684, 0.2059, 0.5562, 0.1492, 0.3388, 0.2144, 0.334, 0.2771, 0.2639, 0.2764, 0.2676, 0.2122, 0.334, 0.2771, 0.3285, 0.3421, 0.2637, 0.3449, 0.2639, 0.2764, 0.3285, 0.3421, 0.3173, 0.3978, 0.2751, 0.3962, 0.2637, 0.3449, 0.2411, 0.02811, 0.2395, 0.09765, 0.1562, 0.1035, 0.1574, 0.0277, 0.2395, 0.09765, 0.2329, 0.1777, 0.1613, 0.1771, 0.1562, 0.1035, 0.2329, 0.1777, 0.2253, 0.213, 0.1707, 0.2142, 0.1613, 0.1771, 0.2202, 0.4117, 0.2149, 0.4169, 0.1695, 0.4148, 0.163, 0.4073, 0.4606, 0.3461, 0.4662, 0.3451, 0.4814, 0.3448, 0.4868, 0.3462, 0.4845, 0.0824, 0.4718, 0.08108, 0.5182, 0.1281, 0.5048, 0.08234, 0.2253, 0.3595, 0.2264, 0.3515, 0.2353, 0.3487, 0.2337, 0.3579, 0.2264, 0.3515, 0.2277, 0.2891, 0.2374, 0.2858, 0.2353, 0.3487, 0.9194, 0.6091, 0.9169, 0.6712, 0.8479, 0.6633, 0.8506, 0.5982, 0.1544, 0.2921, 0.1537, 0.3509, 0.1448, 0.3541, 0.1448, 0.2927, 0.1537, 0.3509, 0.1547, 0.3586, 0.148, 0.3634, 0.1448, 0.3541, 0.2277, 0.2891, 0.2264, 0.3515, 0.1537, 0.3509, 0.1544, 0.2921, 0.2264, 0.3515, 0.2253, 0.3595, 0.1547, 0.3586, 0.1537, 0.3509, 0.8479, 0.6633, 0.9169, 0.6712, 0.9045, 0.6908, 0.8599, 0.6907, 0.9169, 0.6712, 0.9231, 0.6747, 0.9088, 0.6966, 0.9045, 0.6908, 0.8367, 0.6685, 0.8479, 0.6633, 0.8599, 0.6907, 0.8552, 0.6986, 0.5025, 0.4292, 0.441, 0.4292, 0.441, 0.4085, 0.5025, 0.4085, 0.9045, 0.6908, 0.9088, 0.6966, 0.8552, 0.6986, 0.8599, 0.6907, 0.4324, 0.2953, 0.4331, 0.2864, 0.4408, 0.2823, 0.4408, 0.2908, 0.9736, 0.6986, 0.9738, 0.707, 0.9052, 0.707, 0.905, 0.6986, 0.357, 0.2886, 0.3577, 0.2978, 0.3492, 0.2903, 0.3492, 0.2819, 0.4331, 0.2864, 0.4324, 0.2953, 0.3577, 0.2978, 0.357, 0.2886, 0.4331, 0.2864, 0.4332, 0.2771, 0.441, 0.2731, 0.4408, 0.2823, 0.4332, 0.2771, 0.4321, 0.2204, 0.4403, 0.2202, 0.441, 0.2731, 0.9341, 0.9282, 0.9341, 0.9854, 0.867, 0.9849, 0.867, 0.9284, 0.3592, 0.2184, 0.3571, 0.2787, 0.3491, 0.2724, 0.3507, 0.2202, 0.3571, 0.2787, 0.357, 0.2886, 0.3492, 0.2819, 0.3491, 0.2724, 0.4321, 0.2204, 0.4332, 0.2771, 0.3571, 0.2787, 0.3592, 0.2184, 0.4332, 0.2771, 0.4331, 0.2864, 0.357, 0.2886, 0.3571, 0.2787, 0.443, 0.0234, 0.4595, 0.02333, 0.4595, 0.02899, 0.443, 0.02905, 0.5622, 0.03006, 0.5458, 0.02999, 0.5458, 0.02428, 0.5622, 0.02434, 0.2767, 0.858, 0.2851, 0.8692, 0.258, 0.888, 0.2502, 0.8776, 0.2851, 0.8692, 0.2889, 0.8753, 0.2617, 0.8932, 0.258, 0.888, 0.2889, 0.8753, 0.3459, 0.9573, 0.3208, 0.9788, 0.2617, 0.8932, 0.3459, 0.9573, 0.3507, 0.9628, 0.3248, 0.9841, 0.3208, 0.9788, 0.3507, 0.9628, 0.3596, 0.9741, 0.3326, 0.9945, 0.3248, 0.9841, 0.8668, 0.9518, 0.8568, 0.9516, 0.858, 0.9282, 0.867, 0.9283, 0.8568, 0.9516, 0.8517, 0.9511, 0.8534, 0.9282, 0.858, 0.9282, 0.8517, 0.9511, 0.7823, 0.9532, 0.7811, 0.9306, 0.8534, 0.9282, 0.7823, 0.9532, 0.7773, 0.9536, 0.7766, 0.9307, 0.7811, 0.9306, 0.7773, 0.9536, 0.7676, 0.9536, 0.7676, 0.9307, 0.7766, 0.9307, 0.5374, 0.02999, 0.5314, 0.02994, 0.5314, 0.02424, 0.5374, 0.02428, 0.5314, 0.02994, 0.5284, 0.0299, 0.5284, 0.02422, 0.5314, 0.02424, 0.5284, 0.0299, 0.4768, 0.02908, 0.4769, 0.0234, 0.5284, 0.02422, 0.4768, 0.02908, 0.4738, 0.02904, 0.4738, 0.02337, 0.4769, 0.0234, 0.4738, 0.02904, 0.4678, 0.02899, 0.4678, 0.02334, 0.4738, 0.02337, 0.4595, 0.02333, 0.4636, 0.02334, 0.4636, 0.02899, 0.4595, 0.02899, 0.4636, 0.02334, 0.4678, 0.02334, 0.4678, 0.02899, 0.4636, 0.02899, 0.5458, 0.02999, 0.5417, 0.02999, 0.5417, 0.02428, 0.5458, 0.02428, 0.5417, 0.02999, 0.5374, 0.02999, 0.5374, 0.02428, 0.5417, 0.02428, 0.301, 0.8569, 0.2929, 0.8635, 0.2837, 0.852, 0.2913, 0.8455, 0.2929, 0.8635, 0.2851, 0.8692, 0.2767, 0.858, 0.2837, 0.852, 0.3062, 0.8633, 0.2975, 0.8699, 0.2929, 0.8635, 0.301, 0.8569, 0.2975, 0.8699, 0.2889, 0.8753, 0.2851, 0.8692, 0.2929, 0.8635, 0.3622, 0.944, 0.3536, 0.9505, 0.2975, 0.8699, 0.3062, 0.8633, 0.3536, 0.9505, 0.3459, 0.9573, 0.2889, 0.8753, 0.2975, 0.8699, 0.3667, 0.9506, 0.3584, 0.9567, 0.3536, 0.9505, 0.3622, 0.944, 0.3584, 0.9567, 0.3507, 0.9628, 0.3459, 0.9573, 0.3536, 0.9505, 0.3754, 0.9629, 0.3673, 0.9687, 0.3584, 0.9567, 0.3667, 0.9506, 0.3673, 0.9687, 0.3596, 0.9741, 0.3507, 0.9628, 0.3584, 0.9567, 0.8566, 0.9655, 0.8566, 0.9583, 0.8669, 0.9584, 0.867, 0.9653, 0.8566, 0.9583, 0.8568, 0.9516, 0.8668, 0.9518, 0.8669, 0.9584, 0.8511, 0.9658, 0.8511, 0.9583, 0.8566, 0.9583, 0.8566, 0.9655, 0.7828, 0.9679, 0.7828, 0.9603, 0.8511, 0.9583, 0.8511, 0.9658, 0.7828, 0.9603, 0.7823, 0.9532, 0.8517, 0.9511, 0.8511, 0.9583, 0.7771, 0.9676, 0.7773, 0.9604, 0.7828, 0.9603, 0.7828, 0.9679, 0.7666, 0.967, 0.7671, 0.96, 0.7773, 0.9604, 0.7771, 0.9676, 0.7671, 0.96, 0.7676, 0.9536, 0.7773, 0.9536, 0.7773, 0.9604, 0.9138, 0.326, 0.8955, 0.3254, 0.8976, 0.02784, 0.9159, 0.02844, 0.8523, 0.3279, 0.834, 0.3273, 0.8361, 0.02975, 0.8544, 0.03036, 0.7972, 0.3254, 0.7727, 0.3266, 0.7601, 0.02911, 0.7846, 0.02784, 0.942, 0.3241, 0.9665, 0.3228, 0.9538, 0.02532, 0.9293, 0.0266, 0.822, 0.3322, 0.7975, 0.3334, 0.7848, 0.03591, 0.8093, 0.03463, 0.7897, 0.334, 0.8142, 0.3328, 0.8016, 0.03524, 0.7771, 0.03651, 0.8239, 0.3286, 0.8421, 0.3292, 0.8443, 0.03164, 0.826, 0.03103, 0.8854, 0.3266, 0.9036, 0.3272, 0.9058, 0.02972, 0.8875, 0.02911, 0.867, 0.9284, 0.8646, 0.9182, 0.9348, 0.9184, 0.9341, 0.9282])
me_cube_002.materials.append(mat_material)
me_cube_002.materials.append(mat_material_001)
me_cube_002.materials.append(mat_material_002)
me_cube_002.materials.append(mat_material_003)
me_cube_002.use_remesh_preserve_volume = False
me_cube_002.use_remesh_preserve_attributes = False
me_cube_002.use_mirror_vertex_groups = False
me_cube_002.update()

# ---- objects
ob_1 = bpy.data.objects.new('1', None)
ob_cube = bpy.data.objects.new('Cube', me_cube_002)
ob_camera = bpy.data.objects.new('Camera', cam_camera)
ob_lamp = bpy.data.objects.new('Lamp', light_spot)

# ---- transforms, parenting, visibility, modifiers, constraints
ob_1.location = (0.0, 0.0, 0.0)
ob_1.rotation_euler = (0.0, 0.0, 0.3927)
ob_1.lock_rotations_4d = False
ob_1.empty_display_type = 'ARROWS'
ob_1.empty_image_offset = (0.0, 0.0)
ob_1.lineart.crease_threshold = 0.0
ob_cube.location = (0.3421, 0.02953, 0.0)
ob_cube.rotation_euler = (0.0, 0.0, -3.252)
ob_cube.scale = (0.6178, 0.6178, 0.5149)
ob_cube.lock_rotations_4d = False
ob_cube.empty_display_type = 'ARROWS'
ob_cube.color = (0.0, 0.0, 0.0, 1.0)
ob_cube.lineart.crease_threshold = 0.0
ob_camera.location = (4.0, -4.0, 8.0)
ob_camera.rotation_euler = (0.6155, 0.0, 0.7854)
ob_camera.lock_rotations_4d = False
ob_camera.empty_display_type = 'ARROWS'
ob_camera.color = (0.0, 0.0, 0.0, 0.0)
ob_camera.display_type = 'WIRE'
ob_camera.lineart.crease_threshold = 0.0
ob_lamp.parent = ob_camera
ob_lamp.matrix_parent_inverse = Matrix(((0.6859, 0.7276, -0.01082, -0.3382), (-0.3174, 0.3125, 0.8953, -0.3767), (0.6549, -0.6107, 0.4452, -11.25), (0.0, 0.0, 0.0, 1.0)))
ob_lamp.location = (7.482, -6.508, 5.344)
ob_lamp.lock_rotations_4d = False
ob_lamp.empty_display_type = 'ARROWS'
ob_lamp.color = (0.0, 0.0, 0.0, 0.0)
ob_lamp.lineart.crease_threshold = 0.0

# ---- collection membership
col_collection_1.objects.link(ob_1)
col_collection_1.objects.link(ob_cube)
col_collection_1.objects.link(ob_camera)
col_collection_1.objects.link(ob_lamp)

# ---- scene / render settings (as saved in the file)
scene.camera = ob_camera
scene.frame_start = 1; scene.frame_end = 100; scene.frame_set(1)
scene.render.engine = 'BLENDER_EEVEE_NEXT'
scene.render.image_settings.color_mode = 'RGB'
scene.render.image_settings.compression = 90
scene.render.resolution_x = 640
scene.render.resolution_y = 480
scene.render.pixel_aspect_x = 100.0
scene.render.pixel_aspect_y = 100.0
scene.render.fps = 25
scene.render.dither_intensity = 0.0
scene.render.use_compositing = False
scene.render.use_sequencer = False
scene.render.bake_margin = 2
scene.render.bake_bias = 0.0
scene.render.use_stamp_time = False
scene.render.use_stamp_date = False
scene.render.use_stamp_frame = False
scene.render.use_stamp_camera = False
scene.render.use_stamp_scene = False
scene.render.use_stamp_filename = False
scene.render.use_stamp_render_time = False
scene.render.stamp_font_size = 0
scene.cycles.use_denoising = False
scene.cycles.samples = 10
scene.cycles.sampling_pattern = 'TABULATED_SOBOL'
scene.cycles.light_sampling_threshold = 0.0
scene.cycles.use_adaptive_sampling = False
scene.cycles.use_light_tree = False
scene.cycles.blur_glossy = 0.0
scene.cycles.volume_bounces = 1
scene.cycles.pixel_filter_type = 'GAUSSIAN'
scene.cycles.sample_clamp_indirect = 0.0
scene.view_settings.view_transform = 'Raw'
bpy.context.view_layer.update()
